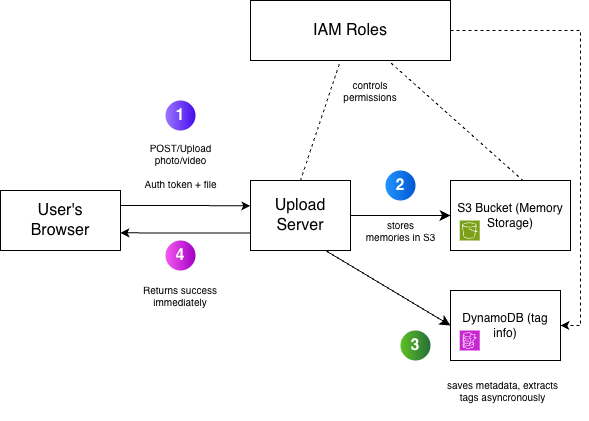

The diagram above was exported from draw.io. Its source (the exported page's mxGraphModel, read from the mxfile embedded in the PNG):
<mxGraphModel dx="709" dy="502" grid="1" gridSize="10" guides="1" tooltips="1" connect="1" arrows="1" fold="1" page="1" pageScale="1" pageWidth="850" pageHeight="1100" math="0" shadow="0">
  <root>
    <mxCell id="0" />
    <mxCell id="1" parent="0" />
    <mxCell id="gOtmt7El5lMp2LSioo2h-1" parent="1" style="rounded=0;whiteSpace=wrap;html=1;" value="S3 Bucket (Memory Storage&lt;span style=&quot;background-color: transparent; color: light-dark(rgb(0, 0, 0), rgb(255, 255, 255));&quot;&gt;)&lt;/span&gt;" vertex="1">
      <mxGeometry height="70" width="120" x="530" y="240" as="geometry" />
    </mxCell>
    <mxCell id="gOtmt7El5lMp2LSioo2h-2" parent="1" style="rounded=0;whiteSpace=wrap;html=1;" value="DynamoDB (tag info)" vertex="1">
      <mxGeometry height="70" width="110" x="530" y="350" as="geometry" />
    </mxCell>
    <mxCell id="gOtmt7El5lMp2LSioo2h-3" connectable="0" parent="1" style="group" value="" vertex="1">
      <mxGeometry height="60" width="200" x="330" y="60" as="geometry" />
    </mxCell>
    <mxCell id="gOtmt7El5lMp2LSioo2h-4" parent="gOtmt7El5lMp2LSioo2h-3" style="rounded=0;whiteSpace=wrap;html=1;" value="" vertex="1">
      <mxGeometry height="60" width="200" as="geometry" />
    </mxCell>
    <mxCell id="gOtmt7El5lMp2LSioo2h-5" parent="gOtmt7El5lMp2LSioo2h-3" style="text;html=1;whiteSpace=wrap;strokeColor=none;fillColor=none;align=center;verticalAlign=middle;rounded=0;fontSize=16;" value="IAM Roles" vertex="1">
      <mxGeometry height="30" width="130" x="35" y="15" as="geometry" />
    </mxCell>
    <mxCell id="gOtmt7El5lMp2LSioo2h-6" connectable="0" parent="1" style="group" value="" vertex="1">
      <mxGeometry height="60" width="120" x="80" y="250" as="geometry" />
    </mxCell>
    <mxCell id="gOtmt7El5lMp2LSioo2h-7" parent="gOtmt7El5lMp2LSioo2h-6" style="whiteSpace=wrap;html=1;" value="" vertex="1">
      <mxGeometry height="60" width="120" as="geometry" />
    </mxCell>
    <mxCell id="gOtmt7El5lMp2LSioo2h-8" parent="gOtmt7El5lMp2LSioo2h-6" style="text;html=1;whiteSpace=wrap;strokeColor=none;fillColor=none;align=center;verticalAlign=middle;rounded=0;fontSize=16;" value="User's Browser" vertex="1">
      <mxGeometry height="30" width="60" x="30" y="15" as="geometry" />
    </mxCell>
    <mxCell id="gOtmt7El5lMp2LSioo2h-9" connectable="0" parent="1" style="group" value="" vertex="1">
      <mxGeometry height="70" width="100" x="330" y="240" as="geometry" />
    </mxCell>
    <mxCell id="gOtmt7El5lMp2LSioo2h-30" edge="1" parent="gOtmt7El5lMp2LSioo2h-9" source="gOtmt7El5lMp2LSioo2h-10" style="edgeStyle=orthogonalEdgeStyle;rounded=0;orthogonalLoop=1;jettySize=auto;html=1;exitX=0;exitY=0.75;exitDx=0;exitDy=0;">
      <mxGeometry relative="1" as="geometry">
        <mxPoint x="-130" y="52.324324324324266" as="targetPoint" />
      </mxGeometry>
    </mxCell>
    <mxCell id="gOtmt7El5lMp2LSioo2h-10" parent="gOtmt7El5lMp2LSioo2h-9" style="rounded=0;whiteSpace=wrap;html=1;" value="" vertex="1">
      <mxGeometry height="70" width="100" as="geometry" />
    </mxCell>
    <mxCell id="gOtmt7El5lMp2LSioo2h-11" parent="gOtmt7El5lMp2LSioo2h-9" style="text;html=1;whiteSpace=wrap;strokeColor=none;fillColor=none;align=center;verticalAlign=middle;rounded=0;fontSize=16;" value="Upload Server" vertex="1">
      <mxGeometry height="30" width="60" x="20" y="20" as="geometry" />
    </mxCell>
    <mxCell id="gOtmt7El5lMp2LSioo2h-12" edge="1" parent="1" source="gOtmt7El5lMp2LSioo2h-10" style="endArrow=none;dashed=1;html=1;rounded=0;fontSize=12;startSize=8;endSize=8;curved=1;exitX=0.5;exitY=0;exitDx=0;exitDy=0;" target="gOtmt7El5lMp2LSioo2h-4" value="">
      <mxGeometry height="50" relative="1" width="50" as="geometry">
        <mxPoint x="370" y="180" as="sourcePoint" />
        <mxPoint x="420" y="130" as="targetPoint" />
      </mxGeometry>
    </mxCell>
    <mxCell id="gOtmt7El5lMp2LSioo2h-13" edge="1" parent="1" source="gOtmt7El5lMp2LSioo2h-4" style="endArrow=none;dashed=1;html=1;strokeWidth=1;rounded=0;fontSize=12;startSize=8;endSize=8;curved=1;entryX=0.606;entryY=0.003;entryDx=0;entryDy=0;entryPerimeter=0;exitX=0.703;exitY=1.044;exitDx=0;exitDy=0;exitPerimeter=0;" target="gOtmt7El5lMp2LSioo2h-1" value="">
      <mxGeometry height="50" relative="1" width="50" as="geometry">
        <mxPoint x="460" y="180" as="sourcePoint" />
        <mxPoint x="510" y="130" as="targetPoint" />
      </mxGeometry>
    </mxCell>
    <mxCell id="gOtmt7El5lMp2LSioo2h-14" parent="1" style="sketch=0;points=[[0,0,0],[0.25,0,0],[0.5,0,0],[0.75,0,0],[1,0,0],[0,1,0],[0.25,1,0],[0.5,1,0],[0.75,1,0],[1,1,0],[0,0.25,0],[0,0.5,0],[0,0.75,0],[1,0.25,0],[1,0.5,0],[1,0.75,0]];outlineConnect=0;fontColor=#232F3E;fillColor=#C925D1;strokeColor=#ffffff;dashed=0;verticalLabelPosition=bottom;verticalAlign=top;align=center;html=1;fontSize=12;fontStyle=0;aspect=fixed;shape=mxgraph.aws4.resourceIcon;resIcon=mxgraph.aws4.dynamodb;" value="" vertex="1">
      <mxGeometry height="20" width="20" x="539.23" y="390" as="geometry" />
    </mxCell>
    <mxCell id="gOtmt7El5lMp2LSioo2h-15" parent="1" style="sketch=0;points=[[0,0,0],[0.25,0,0],[0.5,0,0],[0.75,0,0],[1,0,0],[0,1,0],[0.25,1,0],[0.5,1,0],[0.75,1,0],[1,1,0],[0,0.25,0],[0,0.5,0],[0,0.75,0],[1,0.25,0],[1,0.5,0],[1,0.75,0]];outlineConnect=0;fontColor=#232F3E;fillColor=#7AA116;strokeColor=#ffffff;dashed=0;verticalLabelPosition=bottom;verticalAlign=top;align=center;html=1;fontSize=12;fontStyle=0;aspect=fixed;shape=mxgraph.aws4.resourceIcon;resIcon=mxgraph.aws4.s3;" value="" vertex="1">
      <mxGeometry height="20" width="20" x="539.23" y="280" as="geometry" />
    </mxCell>
    <mxCell id="gOtmt7El5lMp2LSioo2h-17" parent="1" style="ellipse;whiteSpace=wrap;html=1;aspect=fixed;rotation=0;gradientColor=#470CED;strokeColor=none;gradientDirection=east;fillColor=#9B76FF;rounded=0;pointerEvents=0;fontFamily=Helvetica;fontSize=16;fontColor=#FFFFFF;spacingTop=4;spacingBottom=4;spacingLeft=4;spacingRight=4;points=[];fontStyle=1" value="1" vertex="1">
      <mxGeometry height="30" width="30" x="245" y="160" as="geometry" />
    </mxCell>
    <mxCell id="gOtmt7El5lMp2LSioo2h-18" parent="1" style="ellipse;whiteSpace=wrap;html=1;aspect=fixed;rotation=0;gradientColor=#0057D2;strokeColor=none;gradientDirection=east;fillColor=#2395FF;rounded=0;pointerEvents=0;fontFamily=Helvetica;fontSize=16;fontColor=#FFFFFF;spacingTop=4;spacingBottom=4;spacingLeft=4;spacingRight=4;points=[];fontStyle=1" value="2" vertex="1">
      <mxGeometry height="30" width="30" x="465" y="230" as="geometry" />
    </mxCell>
    <mxCell id="gOtmt7El5lMp2LSioo2h-19" parent="1" style="text;html=1;whiteSpace=wrap;strokeColor=none;fillColor=none;align=center;verticalAlign=middle;rounded=0;fontSize=10;" value="stores memories in S3" vertex="1">
      <mxGeometry height="60" width="75" x="442.5" y="260" as="geometry" />
    </mxCell>
    <mxCell id="gOtmt7El5lMp2LSioo2h-20" edge="1" parent="1" source="gOtmt7El5lMp2LSioo2h-10" style="edgeStyle=none;curved=1;rounded=0;orthogonalLoop=1;jettySize=auto;html=1;exitX=1;exitY=0.5;exitDx=0;exitDy=0;fontSize=12;startSize=8;endSize=8;" target="gOtmt7El5lMp2LSioo2h-1">
      <mxGeometry relative="1" as="geometry" />
    </mxCell>
    <mxCell id="gOtmt7El5lMp2LSioo2h-21" edge="1" parent="1" source="gOtmt7El5lMp2LSioo2h-10" style="edgeStyle=none;curved=1;rounded=0;orthogonalLoop=1;jettySize=auto;html=1;exitX=0.75;exitY=1;exitDx=0;exitDy=0;entryX=0;entryY=0.5;entryDx=0;entryDy=0;fontSize=12;startSize=8;endSize=8;" target="gOtmt7El5lMp2LSioo2h-2">
      <mxGeometry relative="1" as="geometry" />
    </mxCell>
    <mxCell id="gOtmt7El5lMp2LSioo2h-22" parent="1" style="ellipse;whiteSpace=wrap;html=1;aspect=fixed;rotation=0;gradientColor=#256F3A;strokeColor=none;gradientDirection=east;fillColor=#5DC122;rounded=0;pointerEvents=0;fontFamily=Helvetica;fontSize=16;fontColor=#FFFFFF;spacingTop=4;spacingBottom=4;spacingLeft=4;spacingRight=4;points=[];fontStyle=1" value="3" vertex="1">
      <mxGeometry height="30" width="30" x="480" y="390" as="geometry" />
    </mxCell>
    <mxCell id="gOtmt7El5lMp2LSioo2h-23" parent="1" style="text;html=1;whiteSpace=wrap;strokeColor=none;fillColor=none;align=center;verticalAlign=middle;rounded=0;fontSize=10;" value="saves metadata, extracts tags asyncronous&lt;span style=&quot;background-color: transparent; color: light-dark(rgb(0, 0, 0), rgb(255, 255, 255));&quot;&gt;ly&lt;/span&gt;" vertex="1">
      <mxGeometry height="60" width="115" x="525" y="420" as="geometry" />
    </mxCell>
    <mxCell id="gOtmt7El5lMp2LSioo2h-24" parent="1" style="text;html=1;whiteSpace=wrap;strokeColor=none;fillColor=none;align=center;verticalAlign=middle;rounded=0;fontSize=10;" value="controls permissions" vertex="1">
      <mxGeometry height="20" width="30" x="435" y="140" as="geometry" />
    </mxCell>
    <mxCell id="gOtmt7El5lMp2LSioo2h-25" parent="1" style="ellipse;whiteSpace=wrap;html=1;aspect=fixed;rotation=0;gradientColor=#A100C2;strokeColor=none;gradientDirection=east;fillColor=#F65AF2;rounded=0;pointerEvents=0;fontFamily=Helvetica;fontSize=16;fontColor=#FFFFFF;spacingTop=4;spacingBottom=4;spacingLeft=4;spacingRight=4;points=[];fontStyle=1" value="4" vertex="1">
      <mxGeometry height="30" width="30" x="245" y="300" as="geometry" />
    </mxCell>
    <mxCell id="gOtmt7El5lMp2LSioo2h-26" parent="1" style="text;html=1;whiteSpace=wrap;strokeColor=none;fillColor=none;align=center;verticalAlign=middle;rounded=0;fontSize=10;" value="Returns success immediately" vertex="1">
      <mxGeometry height="30" width="80" x="220" y="340" as="geometry" />
    </mxCell>
    <mxCell id="gOtmt7El5lMp2LSioo2h-27" parent="1" style="text;html=1;whiteSpace=wrap;strokeColor=none;fillColor=none;align=center;verticalAlign=middle;rounded=0;fontSize=10;" value="&lt;span&gt;POST/Upload photo/video&lt;/span&gt;&lt;div&gt;&lt;br&gt;&lt;/div&gt;&lt;div&gt;Auth token + file&lt;/div&gt;" vertex="1">
      <mxGeometry height="30" width="95" x="212.5" y="210" as="geometry" />
    </mxCell>
    <mxCell id="gOtmt7El5lMp2LSioo2h-31" edge="1" parent="1" source="gOtmt7El5lMp2LSioo2h-7" style="edgeStyle=orthogonalEdgeStyle;rounded=0;orthogonalLoop=1;jettySize=auto;html=1;exitX=1;exitY=0.25;exitDx=0;exitDy=0;entryX=-0.002;entryY=0.362;entryDx=0;entryDy=0;entryPerimeter=0;" target="gOtmt7El5lMp2LSioo2h-10">
      <mxGeometry relative="1" as="geometry" />
    </mxCell>
    <mxCell id="gOtmt7El5lMp2LSioo2h-33" edge="1" parent="1" source="gOtmt7El5lMp2LSioo2h-4" style="edgeStyle=orthogonalEdgeStyle;rounded=0;orthogonalLoop=1;jettySize=auto;html=1;exitX=1;exitY=0.5;exitDx=0;exitDy=0;entryX=1;entryY=0.5;entryDx=0;entryDy=0;dashed=1;" target="gOtmt7El5lMp2LSioo2h-2">
      <mxGeometry relative="1" as="geometry" />
    </mxCell>
  </root>
</mxGraphModel>